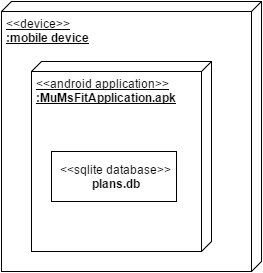

The diagram above was exported from draw.io. Its source (the exported page's mxGraphModel, read from the mxfile embedded in the PNG):
<mxGraphModel dx="1042" dy="568" grid="1" gridSize="10" guides="1" tooltips="1" connect="1" arrows="1" fold="1" page="1" pageScale="1" pageWidth="826" pageHeight="1169" background="#ffffff" math="0" shadow="0">
  <root>
    <mxCell id="0" />
    <mxCell id="1" parent="0" />
    <mxCell id="371b8edc1170403b-1" value="&amp;lt;&amp;lt;device&amp;gt;&amp;gt;&lt;br&gt;&lt;b&gt;:mobile device&lt;/b&gt;" style="verticalAlign=top;align=left;spacingTop=8;spacingLeft=2;spacingRight=12;shape=cube;size=10;direction=south;fontStyle=4;html=1;rounded=1;labelBackgroundColor=none;strokeColor=#000000;fillColor=#ffffff;fontColor=none;" vertex="1" parent="1">
      <mxGeometry x="120" y="160" width="260" height="270" as="geometry" />
    </mxCell>
    <mxCell id="371b8edc1170403b-2" value="&amp;lt;&amp;lt;android application&amp;gt;&amp;gt;&lt;br&gt;&lt;b&gt;:MuMsFitApplication.apk&lt;/b&gt;" style="verticalAlign=top;align=left;spacingTop=8;spacingLeft=2;spacingRight=12;shape=cube;size=10;direction=south;fontStyle=4;html=1;rounded=1;labelBackgroundColor=none;strokeColor=#000000;fillColor=#ffffff;fontColor=none;" vertex="1" parent="1">
      <mxGeometry x="150" y="220" width="180" height="190" as="geometry" />
    </mxCell>
    <mxCell id="371b8edc1170403b-4" value="&amp;lt;&amp;lt;sqlite database&amp;gt;&amp;gt;&lt;div&gt;&lt;b&gt;plans.db&lt;/b&gt;&lt;/div&gt;" style="html=1;rounded=0;labelBackgroundColor=none;strokeColor=#000000;fillColor=#ffffff;fontColor=none;align=center;" vertex="1" parent="1">
      <mxGeometry x="170" y="310" width="125" height="50" as="geometry" />
    </mxCell>
  </root>
</mxGraphModel>